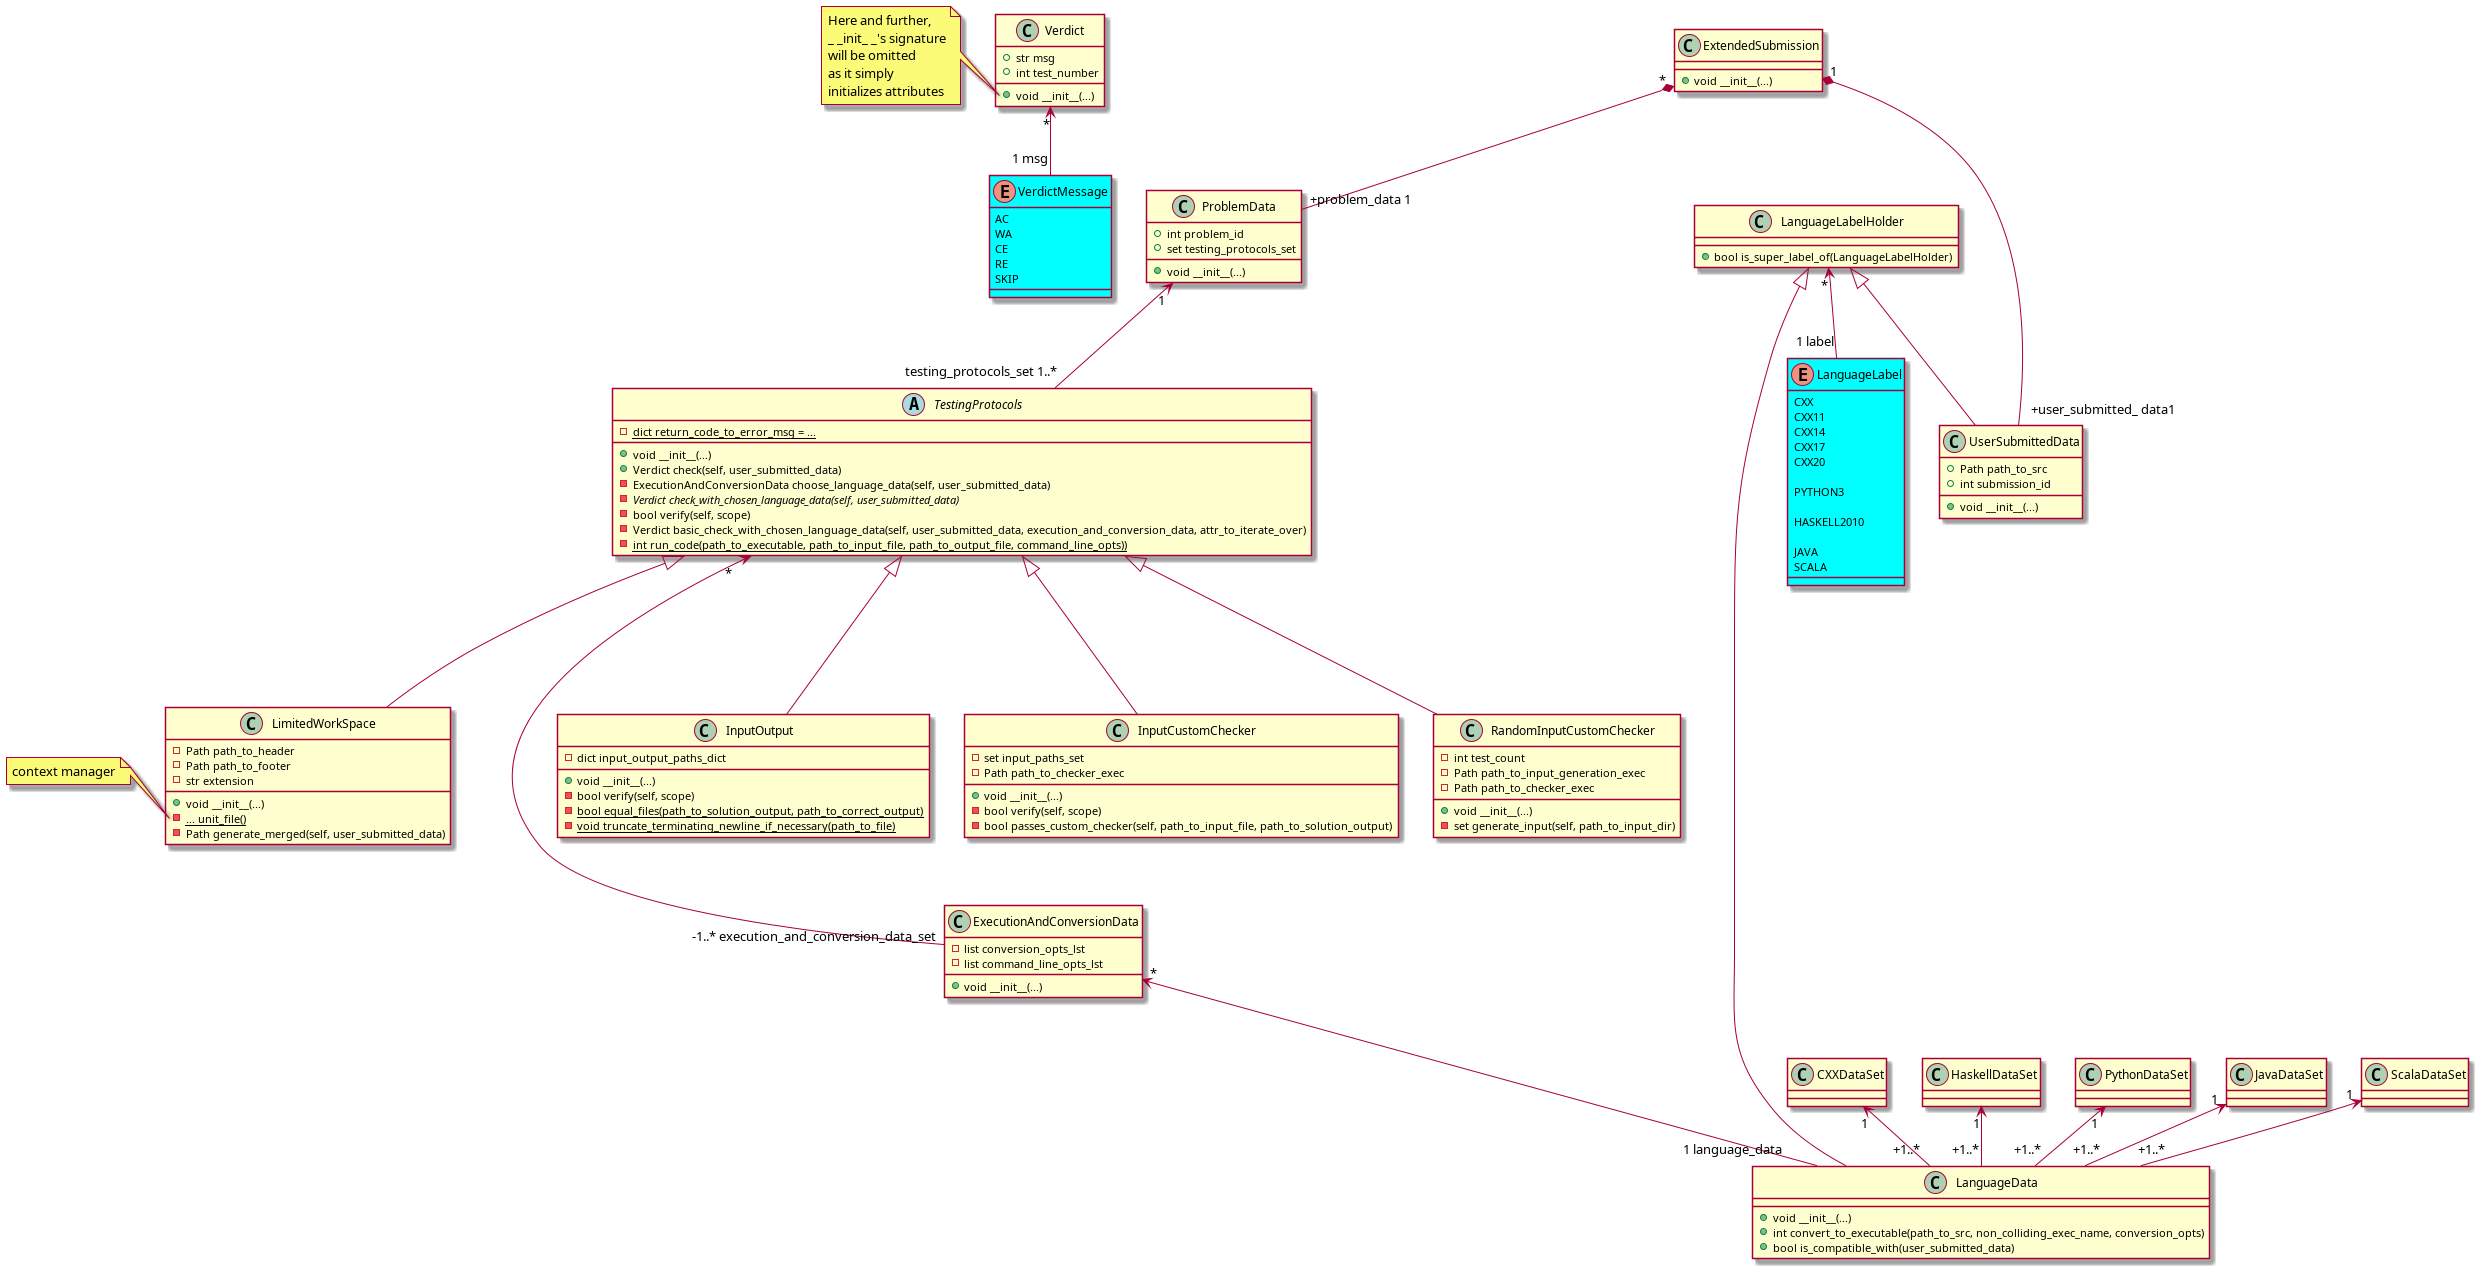

The diagram above was rendered by PlantUML. Its source (embedded in the PNG):
@startuml
'https://plantuml.com/class-diagram

skinparam enum {
    BackGroundColor Aqua
}

' ============================ AUX ============================

enum VerdictMessage {
    AC
    WA
    CE
    RE
    SKIP
}

class Verdict {
    +str msg
    +int test_number

    +void __init__(...)
}
note left of Verdict::__init__
Here and further,
_ _init_ _'s signature
will be omitted
as it simply
initializes attributes
end note

Verdict "*" <-- "1 msg" VerdictMessage

class UserSubmittedData {
    +Path path_to_src
    +int submission_id

    +void __init__(...)
}


enum LanguageLabel {
    CXX
    CXX11
    CXX14
    CXX17
    CXX20

    PYTHON3

    HASKELL2010

    JAVA
    SCALA
}

class LanguageLabelHolder {
    +bool is_super_label_of(LanguageLabelHolder)
}

LanguageLabelHolder "*" <-- "1 label" LanguageLabel
LanguageLabelHolder <|-- UserSubmittedData



class LanguageData {
    +void __init__(...)
    +int convert_to_executable(path_to_src, non_colliding_exec_name, conversion_opts)
    +bool is_compatible_with(user_submitted_data)
}
LanguageLabelHolder <|--- LanguageData

class CXXDataSet

CXXDataSet "1" <-- "+1..*" LanguageData

class HaskellDataSet

HaskellDataSet "1" <-- "+1..*" LanguageData

class PythonDataSet

PythonDataSet "1" <-- "+1..*" LanguageData

class JavaDataSet

JavaDataSet "1" <-- "+1..*" LanguageData

class ScalaDataSet

ScalaDataSet "1" <-- "+1..*" LanguageData


class ExecutionAndConversionData {
    -list conversion_opts_lst
    -list command_line_opts_lst

    +void __init__(...)
}

ExecutionAndConversionData "*" <--- "1 language_data" LanguageData
TestingProtocols "*" <---- "-1..* execution_and_conversion_data_set" ExecutionAndConversionData

' ========================== PROTOCOLS =========================

abstract class TestingProtocols {
    -{static} dict return_code_to_error_msg = ...

    +void __init__(...)
    +Verdict check(self, user_submitted_data)
    -ExecutionAndConversionData choose_language_data(self, user_submitted_data)
    -{abstract} Verdict check_with_chosen_language_data(self, user_submitted_data)
    -bool verify(self, scope)
    -Verdict basic_check_with_chosen_language_data(self, user_submitted_data, execution_and_conversion_data, attr_to_iterate_over)
    -{static} int run_code(path_to_executable, path_to_input_file, path_to_output_file, command_line_opts))
}

class InputOutput {
    -dict input_output_paths_dict

    +void __init__(...)
    -bool verify(self, scope)
    -{static} bool equal_files(path_to_solution_output, path_to_correct_output)
    -{static} void truncate_terminating_newline_if_necessary(path_to_file)
}

class InputCustomChecker {
    -set input_paths_set
    -Path path_to_checker_exec

    +void __init__(...)
    -bool verify(self, scope)
    -bool passes_custom_checker(self, path_to_input_file, path_to_solution_output)
}

class RandomInputCustomChecker {
    -int test_count
    -Path path_to_input_generation_exec
    -Path path_to_checker_exec


    +void __init__(...)
    -set generate_input(self, path_to_input_dir)
}

class LimitedWorkSpace {
    -Path path_to_header
    -Path path_to_footer
    -str extension

    +void __init__(...)
    -{static} ... unit_file()
    -Path generate_merged(self, user_submitted_data)
}
note left of LimitedWorkSpace::unit_file
context manager
end note

TestingProtocols <|--- InputCustomChecker
TestingProtocols <|--- RandomInputCustomChecker
TestingProtocols <|--- LimitedWorkSpace
TestingProtocols <|--- InputOutput


' ============================ AUX ============================

class ProblemData {
    +int problem_id
    +set testing_protocols_set

    +void __init__(...)
}

ProblemData "1" <-- "testing_protocols_set 1..*" TestingProtocols


class ExtendedSubmission {
    +void __init__(...)
}

ExtendedSubmission "*" *-- "+problem_data 1" ProblemData
ExtendedSubmission "1" *--- "+user_submitted_ data1" UserSubmittedData

@enduml